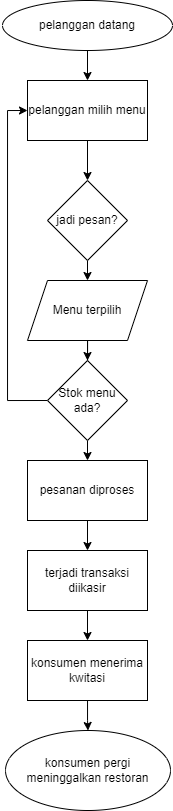

The diagram above was exported from draw.io. Its source (the exported page's mxGraphModel, read from the mxfile embedded in the PNG):
<mxGraphModel dx="496" dy="253" grid="1" gridSize="10" guides="1" tooltips="1" connect="1" arrows="1" fold="1" page="1" pageScale="1" pageWidth="850" pageHeight="1100" math="0" shadow="0">
  <root>
    <mxCell id="0" />
    <mxCell id="1" parent="0" />
    <mxCell id="blE2bgg3td5NbdBxgiqa-3" style="edgeStyle=orthogonalEdgeStyle;rounded=0;orthogonalLoop=1;jettySize=auto;html=1;exitX=0.5;exitY=1;exitDx=0;exitDy=0;" edge="1" parent="1" source="blE2bgg3td5NbdBxgiqa-1">
      <mxGeometry relative="1" as="geometry">
        <mxPoint x="425" y="90" as="targetPoint" />
      </mxGeometry>
    </mxCell>
    <mxCell id="blE2bgg3td5NbdBxgiqa-1" value="pelanggan datang" style="ellipse;whiteSpace=wrap;html=1;" vertex="1" parent="1">
      <mxGeometry x="340" y="10" width="170" height="50" as="geometry" />
    </mxCell>
    <mxCell id="blE2bgg3td5NbdBxgiqa-7" style="edgeStyle=orthogonalEdgeStyle;rounded=0;orthogonalLoop=1;jettySize=auto;html=1;exitX=0.5;exitY=1;exitDx=0;exitDy=0;entryX=0.5;entryY=0;entryDx=0;entryDy=0;" edge="1" parent="1" source="blE2bgg3td5NbdBxgiqa-5" target="blE2bgg3td5NbdBxgiqa-6">
      <mxGeometry relative="1" as="geometry" />
    </mxCell>
    <mxCell id="blE2bgg3td5NbdBxgiqa-5" value="pelanggan milih menu" style="rounded=0;whiteSpace=wrap;html=1;" vertex="1" parent="1">
      <mxGeometry x="365" y="90" width="120" height="60" as="geometry" />
    </mxCell>
    <mxCell id="blE2bgg3td5NbdBxgiqa-9" style="edgeStyle=orthogonalEdgeStyle;rounded=0;orthogonalLoop=1;jettySize=auto;html=1;exitX=0.5;exitY=1;exitDx=0;exitDy=0;entryX=0.5;entryY=0;entryDx=0;entryDy=0;" edge="1" parent="1" source="blE2bgg3td5NbdBxgiqa-6" target="blE2bgg3td5NbdBxgiqa-8">
      <mxGeometry relative="1" as="geometry" />
    </mxCell>
    <mxCell id="blE2bgg3td5NbdBxgiqa-6" value="jadi pesan?" style="rhombus;whiteSpace=wrap;html=1;" vertex="1" parent="1">
      <mxGeometry x="385" y="190" width="80" height="80" as="geometry" />
    </mxCell>
    <mxCell id="blE2bgg3td5NbdBxgiqa-11" style="edgeStyle=orthogonalEdgeStyle;rounded=0;orthogonalLoop=1;jettySize=auto;html=1;entryX=0.5;entryY=0;entryDx=0;entryDy=0;" edge="1" parent="1" source="blE2bgg3td5NbdBxgiqa-8" target="blE2bgg3td5NbdBxgiqa-10">
      <mxGeometry relative="1" as="geometry" />
    </mxCell>
    <mxCell id="blE2bgg3td5NbdBxgiqa-8" value="Menu terpilih" style="shape=parallelogram;perimeter=parallelogramPerimeter;whiteSpace=wrap;html=1;fixedSize=1;" vertex="1" parent="1">
      <mxGeometry x="365" y="290" width="120" height="60" as="geometry" />
    </mxCell>
    <mxCell id="blE2bgg3td5NbdBxgiqa-14" style="edgeStyle=orthogonalEdgeStyle;rounded=0;orthogonalLoop=1;jettySize=auto;html=1;exitX=0;exitY=0.5;exitDx=0;exitDy=0;entryX=0;entryY=0.5;entryDx=0;entryDy=0;" edge="1" parent="1" source="blE2bgg3td5NbdBxgiqa-10" target="blE2bgg3td5NbdBxgiqa-5">
      <mxGeometry relative="1" as="geometry" />
    </mxCell>
    <mxCell id="blE2bgg3td5NbdBxgiqa-16" style="edgeStyle=orthogonalEdgeStyle;rounded=0;orthogonalLoop=1;jettySize=auto;html=1;exitX=0.5;exitY=1;exitDx=0;exitDy=0;entryX=0.5;entryY=0;entryDx=0;entryDy=0;" edge="1" parent="1" source="blE2bgg3td5NbdBxgiqa-10" target="blE2bgg3td5NbdBxgiqa-15">
      <mxGeometry relative="1" as="geometry" />
    </mxCell>
    <mxCell id="blE2bgg3td5NbdBxgiqa-10" value="Stok menu ada?" style="rhombus;whiteSpace=wrap;html=1;" vertex="1" parent="1">
      <mxGeometry x="385" y="370" width="80" height="80" as="geometry" />
    </mxCell>
    <mxCell id="blE2bgg3td5NbdBxgiqa-18" style="edgeStyle=orthogonalEdgeStyle;rounded=0;orthogonalLoop=1;jettySize=auto;html=1;exitX=0.5;exitY=1;exitDx=0;exitDy=0;entryX=0.5;entryY=0;entryDx=0;entryDy=0;" edge="1" parent="1" source="blE2bgg3td5NbdBxgiqa-15" target="blE2bgg3td5NbdBxgiqa-17">
      <mxGeometry relative="1" as="geometry" />
    </mxCell>
    <mxCell id="blE2bgg3td5NbdBxgiqa-15" value="pesanan diproses" style="rounded=0;whiteSpace=wrap;html=1;" vertex="1" parent="1">
      <mxGeometry x="365" y="470" width="120" height="60" as="geometry" />
    </mxCell>
    <mxCell id="blE2bgg3td5NbdBxgiqa-21" style="edgeStyle=orthogonalEdgeStyle;rounded=0;orthogonalLoop=1;jettySize=auto;html=1;exitX=0.5;exitY=1;exitDx=0;exitDy=0;entryX=0.5;entryY=0;entryDx=0;entryDy=0;" edge="1" parent="1" source="blE2bgg3td5NbdBxgiqa-17" target="blE2bgg3td5NbdBxgiqa-20">
      <mxGeometry relative="1" as="geometry" />
    </mxCell>
    <mxCell id="blE2bgg3td5NbdBxgiqa-17" value="terjadi transaksi diikasir" style="rounded=0;whiteSpace=wrap;html=1;" vertex="1" parent="1">
      <mxGeometry x="365" y="560" width="120" height="60" as="geometry" />
    </mxCell>
    <mxCell id="blE2bgg3td5NbdBxgiqa-23" value="" style="edgeStyle=orthogonalEdgeStyle;rounded=0;orthogonalLoop=1;jettySize=auto;html=1;" edge="1" parent="1" source="blE2bgg3td5NbdBxgiqa-20" target="blE2bgg3td5NbdBxgiqa-22">
      <mxGeometry relative="1" as="geometry" />
    </mxCell>
    <mxCell id="blE2bgg3td5NbdBxgiqa-20" value="konsumen menerima kwitasi" style="rounded=0;whiteSpace=wrap;html=1;" vertex="1" parent="1">
      <mxGeometry x="365" y="650" width="120" height="60" as="geometry" />
    </mxCell>
    <mxCell id="blE2bgg3td5NbdBxgiqa-22" value="konsumen pergi meninggalkan restoran" style="ellipse;whiteSpace=wrap;html=1;" vertex="1" parent="1">
      <mxGeometry x="343" y="740" width="165" height="80" as="geometry" />
    </mxCell>
  </root>
</mxGraphModel>